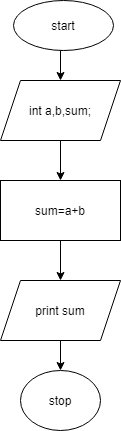

The diagram above was exported from draw.io. Its source (the exported page's mxGraphModel, read from the mxfile embedded in the PNG):
<mxGraphModel dx="864" dy="467" grid="1" gridSize="10" guides="1" tooltips="1" connect="1" arrows="1" fold="1" page="1" pageScale="1" pageWidth="827" pageHeight="1169" math="0" shadow="0">
  <root>
    <mxCell id="WIyWlLk6GJQsqaUBKTNV-0" />
    <mxCell id="WIyWlLk6GJQsqaUBKTNV-1" parent="WIyWlLk6GJQsqaUBKTNV-0" />
    <mxCell id="lijm4b7XBcj4qcv7pUo5-2" style="edgeStyle=orthogonalEdgeStyle;rounded=0;orthogonalLoop=1;jettySize=auto;html=1;exitX=0.5;exitY=1;exitDx=0;exitDy=0;entryX=0.5;entryY=0;entryDx=0;entryDy=0;" edge="1" parent="WIyWlLk6GJQsqaUBKTNV-1" source="lijm4b7XBcj4qcv7pUo5-0" target="lijm4b7XBcj4qcv7pUo5-1">
      <mxGeometry relative="1" as="geometry" />
    </mxCell>
    <mxCell id="lijm4b7XBcj4qcv7pUo5-0" value="start" style="ellipse;whiteSpace=wrap;html=1;" vertex="1" parent="WIyWlLk6GJQsqaUBKTNV-1">
      <mxGeometry x="300" y="20" width="100" height="50" as="geometry" />
    </mxCell>
    <mxCell id="lijm4b7XBcj4qcv7pUo5-4" value="" style="edgeStyle=orthogonalEdgeStyle;rounded=0;orthogonalLoop=1;jettySize=auto;html=1;" edge="1" parent="WIyWlLk6GJQsqaUBKTNV-1" source="lijm4b7XBcj4qcv7pUo5-1" target="lijm4b7XBcj4qcv7pUo5-3">
      <mxGeometry relative="1" as="geometry" />
    </mxCell>
    <mxCell id="lijm4b7XBcj4qcv7pUo5-1" value="int a,b,sum;" style="shape=parallelogram;perimeter=parallelogramPerimeter;whiteSpace=wrap;html=1;fixedSize=1;" vertex="1" parent="WIyWlLk6GJQsqaUBKTNV-1">
      <mxGeometry x="287" y="100" width="120" height="60" as="geometry" />
    </mxCell>
    <mxCell id="lijm4b7XBcj4qcv7pUo5-7" style="edgeStyle=orthogonalEdgeStyle;rounded=0;orthogonalLoop=1;jettySize=auto;html=1;exitX=0.5;exitY=1;exitDx=0;exitDy=0;entryX=0.5;entryY=0;entryDx=0;entryDy=0;" edge="1" parent="WIyWlLk6GJQsqaUBKTNV-1" source="lijm4b7XBcj4qcv7pUo5-3" target="lijm4b7XBcj4qcv7pUo5-5">
      <mxGeometry relative="1" as="geometry" />
    </mxCell>
    <mxCell id="lijm4b7XBcj4qcv7pUo5-3" value="sum=a+b" style="whiteSpace=wrap;html=1;" vertex="1" parent="WIyWlLk6GJQsqaUBKTNV-1">
      <mxGeometry x="287" y="200" width="120" height="60" as="geometry" />
    </mxCell>
    <mxCell id="lijm4b7XBcj4qcv7pUo5-9" value="" style="edgeStyle=orthogonalEdgeStyle;rounded=0;orthogonalLoop=1;jettySize=auto;html=1;" edge="1" parent="WIyWlLk6GJQsqaUBKTNV-1" source="lijm4b7XBcj4qcv7pUo5-5" target="lijm4b7XBcj4qcv7pUo5-8">
      <mxGeometry relative="1" as="geometry" />
    </mxCell>
    <mxCell id="lijm4b7XBcj4qcv7pUo5-5" value="print sum" style="shape=parallelogram;perimeter=parallelogramPerimeter;whiteSpace=wrap;html=1;fixedSize=1;" vertex="1" parent="WIyWlLk6GJQsqaUBKTNV-1">
      <mxGeometry x="287" y="300" width="120" height="60" as="geometry" />
    </mxCell>
    <mxCell id="lijm4b7XBcj4qcv7pUo5-8" value="stop" style="ellipse;whiteSpace=wrap;html=1;" vertex="1" parent="WIyWlLk6GJQsqaUBKTNV-1">
      <mxGeometry x="307" y="390" width="80" height="60" as="geometry" />
    </mxCell>
  </root>
</mxGraphModel>